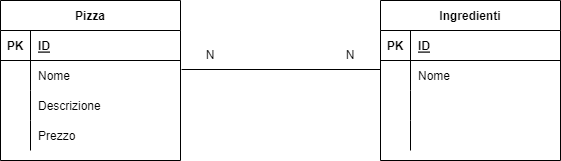

The diagram above was exported from draw.io. Its source (the exported page's mxGraphModel, read from the mxfile embedded in the PNG):
<mxGraphModel dx="868" dy="482" grid="1" gridSize="10" guides="1" tooltips="1" connect="1" arrows="1" fold="1" page="1" pageScale="1" pageWidth="827" pageHeight="1169" math="0" shadow="0">
  <root>
    <mxCell id="0" />
    <mxCell id="1" parent="0" />
    <mxCell id="1iMtt_wQKlenqRnG8XhA-1" value="Pizza" style="shape=table;startSize=30;container=1;collapsible=1;childLayout=tableLayout;fixedRows=1;rowLines=0;fontStyle=1;align=center;resizeLast=1;" parent="1" vertex="1">
      <mxGeometry x="220" y="160" width="180" height="160" as="geometry" />
    </mxCell>
    <mxCell id="1iMtt_wQKlenqRnG8XhA-2" value="" style="shape=tableRow;horizontal=0;startSize=0;swimlaneHead=0;swimlaneBody=0;fillColor=none;collapsible=0;dropTarget=0;points=[[0,0.5],[1,0.5]];portConstraint=eastwest;top=0;left=0;right=0;bottom=1;" parent="1iMtt_wQKlenqRnG8XhA-1" vertex="1">
      <mxGeometry y="30" width="180" height="30" as="geometry" />
    </mxCell>
    <mxCell id="1iMtt_wQKlenqRnG8XhA-3" value="PK" style="shape=partialRectangle;connectable=0;fillColor=none;top=0;left=0;bottom=0;right=0;fontStyle=1;overflow=hidden;" parent="1iMtt_wQKlenqRnG8XhA-2" vertex="1">
      <mxGeometry width="30" height="30" as="geometry">
        <mxRectangle width="30" height="30" as="alternateBounds" />
      </mxGeometry>
    </mxCell>
    <mxCell id="1iMtt_wQKlenqRnG8XhA-4" value="ID" style="shape=partialRectangle;connectable=0;fillColor=none;top=0;left=0;bottom=0;right=0;align=left;spacingLeft=6;fontStyle=5;overflow=hidden;" parent="1iMtt_wQKlenqRnG8XhA-2" vertex="1">
      <mxGeometry x="30" width="150" height="30" as="geometry">
        <mxRectangle width="150" height="30" as="alternateBounds" />
      </mxGeometry>
    </mxCell>
    <mxCell id="1iMtt_wQKlenqRnG8XhA-5" value="" style="shape=tableRow;horizontal=0;startSize=0;swimlaneHead=0;swimlaneBody=0;fillColor=none;collapsible=0;dropTarget=0;points=[[0,0.5],[1,0.5]];portConstraint=eastwest;top=0;left=0;right=0;bottom=0;" parent="1iMtt_wQKlenqRnG8XhA-1" vertex="1">
      <mxGeometry y="60" width="180" height="30" as="geometry" />
    </mxCell>
    <mxCell id="1iMtt_wQKlenqRnG8XhA-6" value="" style="shape=partialRectangle;connectable=0;fillColor=none;top=0;left=0;bottom=0;right=0;editable=1;overflow=hidden;" parent="1iMtt_wQKlenqRnG8XhA-5" vertex="1">
      <mxGeometry width="30" height="30" as="geometry">
        <mxRectangle width="30" height="30" as="alternateBounds" />
      </mxGeometry>
    </mxCell>
    <mxCell id="1iMtt_wQKlenqRnG8XhA-7" value="Nome" style="shape=partialRectangle;connectable=0;fillColor=none;top=0;left=0;bottom=0;right=0;align=left;spacingLeft=6;overflow=hidden;" parent="1iMtt_wQKlenqRnG8XhA-5" vertex="1">
      <mxGeometry x="30" width="150" height="30" as="geometry">
        <mxRectangle width="150" height="30" as="alternateBounds" />
      </mxGeometry>
    </mxCell>
    <mxCell id="1iMtt_wQKlenqRnG8XhA-8" value="" style="shape=tableRow;horizontal=0;startSize=0;swimlaneHead=0;swimlaneBody=0;fillColor=none;collapsible=0;dropTarget=0;points=[[0,0.5],[1,0.5]];portConstraint=eastwest;top=0;left=0;right=0;bottom=0;" parent="1iMtt_wQKlenqRnG8XhA-1" vertex="1">
      <mxGeometry y="90" width="180" height="30" as="geometry" />
    </mxCell>
    <mxCell id="1iMtt_wQKlenqRnG8XhA-9" value="" style="shape=partialRectangle;connectable=0;fillColor=none;top=0;left=0;bottom=0;right=0;editable=1;overflow=hidden;" parent="1iMtt_wQKlenqRnG8XhA-8" vertex="1">
      <mxGeometry width="30" height="30" as="geometry">
        <mxRectangle width="30" height="30" as="alternateBounds" />
      </mxGeometry>
    </mxCell>
    <mxCell id="1iMtt_wQKlenqRnG8XhA-10" value="Descrizione" style="shape=partialRectangle;connectable=0;fillColor=none;top=0;left=0;bottom=0;right=0;align=left;spacingLeft=6;overflow=hidden;" parent="1iMtt_wQKlenqRnG8XhA-8" vertex="1">
      <mxGeometry x="30" width="150" height="30" as="geometry">
        <mxRectangle width="150" height="30" as="alternateBounds" />
      </mxGeometry>
    </mxCell>
    <mxCell id="1iMtt_wQKlenqRnG8XhA-11" value="" style="shape=tableRow;horizontal=0;startSize=0;swimlaneHead=0;swimlaneBody=0;fillColor=none;collapsible=0;dropTarget=0;points=[[0,0.5],[1,0.5]];portConstraint=eastwest;top=0;left=0;right=0;bottom=0;" parent="1iMtt_wQKlenqRnG8XhA-1" vertex="1">
      <mxGeometry y="120" width="180" height="30" as="geometry" />
    </mxCell>
    <mxCell id="1iMtt_wQKlenqRnG8XhA-12" value="" style="shape=partialRectangle;connectable=0;fillColor=none;top=0;left=0;bottom=0;right=0;editable=1;overflow=hidden;" parent="1iMtt_wQKlenqRnG8XhA-11" vertex="1">
      <mxGeometry width="30" height="30" as="geometry">
        <mxRectangle width="30" height="30" as="alternateBounds" />
      </mxGeometry>
    </mxCell>
    <mxCell id="1iMtt_wQKlenqRnG8XhA-13" value="Prezzo" style="shape=partialRectangle;connectable=0;fillColor=none;top=0;left=0;bottom=0;right=0;align=left;spacingLeft=6;overflow=hidden;" parent="1iMtt_wQKlenqRnG8XhA-11" vertex="1">
      <mxGeometry x="30" width="150" height="30" as="geometry">
        <mxRectangle width="150" height="30" as="alternateBounds" />
      </mxGeometry>
    </mxCell>
    <mxCell id="q9tGBheJPPyHsy_0eCBP-2" value="Ingredienti" style="shape=table;startSize=30;container=1;collapsible=1;childLayout=tableLayout;fixedRows=1;rowLines=0;fontStyle=1;align=center;resizeLast=1;" vertex="1" parent="1">
      <mxGeometry x="600" y="160" width="180" height="160" as="geometry" />
    </mxCell>
    <mxCell id="q9tGBheJPPyHsy_0eCBP-3" value="" style="shape=tableRow;horizontal=0;startSize=0;swimlaneHead=0;swimlaneBody=0;fillColor=none;collapsible=0;dropTarget=0;points=[[0,0.5],[1,0.5]];portConstraint=eastwest;top=0;left=0;right=0;bottom=1;" vertex="1" parent="q9tGBheJPPyHsy_0eCBP-2">
      <mxGeometry y="30" width="180" height="30" as="geometry" />
    </mxCell>
    <mxCell id="q9tGBheJPPyHsy_0eCBP-4" value="PK" style="shape=partialRectangle;connectable=0;fillColor=none;top=0;left=0;bottom=0;right=0;fontStyle=1;overflow=hidden;" vertex="1" parent="q9tGBheJPPyHsy_0eCBP-3">
      <mxGeometry width="30" height="30" as="geometry">
        <mxRectangle width="30" height="30" as="alternateBounds" />
      </mxGeometry>
    </mxCell>
    <mxCell id="q9tGBheJPPyHsy_0eCBP-5" value="ID" style="shape=partialRectangle;connectable=0;fillColor=none;top=0;left=0;bottom=0;right=0;align=left;spacingLeft=6;fontStyle=5;overflow=hidden;" vertex="1" parent="q9tGBheJPPyHsy_0eCBP-3">
      <mxGeometry x="30" width="150" height="30" as="geometry">
        <mxRectangle width="150" height="30" as="alternateBounds" />
      </mxGeometry>
    </mxCell>
    <mxCell id="q9tGBheJPPyHsy_0eCBP-6" value="" style="shape=tableRow;horizontal=0;startSize=0;swimlaneHead=0;swimlaneBody=0;fillColor=none;collapsible=0;dropTarget=0;points=[[0,0.5],[1,0.5]];portConstraint=eastwest;top=0;left=0;right=0;bottom=0;" vertex="1" parent="q9tGBheJPPyHsy_0eCBP-2">
      <mxGeometry y="60" width="180" height="30" as="geometry" />
    </mxCell>
    <mxCell id="q9tGBheJPPyHsy_0eCBP-7" value="" style="shape=partialRectangle;connectable=0;fillColor=none;top=0;left=0;bottom=0;right=0;editable=1;overflow=hidden;" vertex="1" parent="q9tGBheJPPyHsy_0eCBP-6">
      <mxGeometry width="30" height="30" as="geometry">
        <mxRectangle width="30" height="30" as="alternateBounds" />
      </mxGeometry>
    </mxCell>
    <mxCell id="q9tGBheJPPyHsy_0eCBP-8" value="Nome" style="shape=partialRectangle;connectable=0;fillColor=none;top=0;left=0;bottom=0;right=0;align=left;spacingLeft=6;overflow=hidden;" vertex="1" parent="q9tGBheJPPyHsy_0eCBP-6">
      <mxGeometry x="30" width="150" height="30" as="geometry">
        <mxRectangle width="150" height="30" as="alternateBounds" />
      </mxGeometry>
    </mxCell>
    <mxCell id="q9tGBheJPPyHsy_0eCBP-9" value="" style="shape=tableRow;horizontal=0;startSize=0;swimlaneHead=0;swimlaneBody=0;fillColor=none;collapsible=0;dropTarget=0;points=[[0,0.5],[1,0.5]];portConstraint=eastwest;top=0;left=0;right=0;bottom=0;" vertex="1" parent="q9tGBheJPPyHsy_0eCBP-2">
      <mxGeometry y="90" width="180" height="30" as="geometry" />
    </mxCell>
    <mxCell id="q9tGBheJPPyHsy_0eCBP-10" value="" style="shape=partialRectangle;connectable=0;fillColor=none;top=0;left=0;bottom=0;right=0;editable=1;overflow=hidden;" vertex="1" parent="q9tGBheJPPyHsy_0eCBP-9">
      <mxGeometry width="30" height="30" as="geometry">
        <mxRectangle width="30" height="30" as="alternateBounds" />
      </mxGeometry>
    </mxCell>
    <mxCell id="q9tGBheJPPyHsy_0eCBP-11" value="" style="shape=partialRectangle;connectable=0;fillColor=none;top=0;left=0;bottom=0;right=0;align=left;spacingLeft=6;overflow=hidden;" vertex="1" parent="q9tGBheJPPyHsy_0eCBP-9">
      <mxGeometry x="30" width="150" height="30" as="geometry">
        <mxRectangle width="150" height="30" as="alternateBounds" />
      </mxGeometry>
    </mxCell>
    <mxCell id="q9tGBheJPPyHsy_0eCBP-12" value="" style="shape=tableRow;horizontal=0;startSize=0;swimlaneHead=0;swimlaneBody=0;fillColor=none;collapsible=0;dropTarget=0;points=[[0,0.5],[1,0.5]];portConstraint=eastwest;top=0;left=0;right=0;bottom=0;" vertex="1" parent="q9tGBheJPPyHsy_0eCBP-2">
      <mxGeometry y="120" width="180" height="30" as="geometry" />
    </mxCell>
    <mxCell id="q9tGBheJPPyHsy_0eCBP-13" value="" style="shape=partialRectangle;connectable=0;fillColor=none;top=0;left=0;bottom=0;right=0;editable=1;overflow=hidden;" vertex="1" parent="q9tGBheJPPyHsy_0eCBP-12">
      <mxGeometry width="30" height="30" as="geometry">
        <mxRectangle width="30" height="30" as="alternateBounds" />
      </mxGeometry>
    </mxCell>
    <mxCell id="q9tGBheJPPyHsy_0eCBP-14" value="" style="shape=partialRectangle;connectable=0;fillColor=none;top=0;left=0;bottom=0;right=0;align=left;spacingLeft=6;overflow=hidden;" vertex="1" parent="q9tGBheJPPyHsy_0eCBP-12">
      <mxGeometry x="30" width="150" height="30" as="geometry">
        <mxRectangle width="150" height="30" as="alternateBounds" />
      </mxGeometry>
    </mxCell>
    <mxCell id="q9tGBheJPPyHsy_0eCBP-15" value="" style="endArrow=none;html=1;rounded=0;exitX=1.006;exitY=0.3;exitDx=0;exitDy=0;exitPerimeter=0;" edge="1" parent="1" source="1iMtt_wQKlenqRnG8XhA-5">
      <mxGeometry relative="1" as="geometry">
        <mxPoint x="430" y="230" as="sourcePoint" />
        <mxPoint x="600" y="229" as="targetPoint" />
      </mxGeometry>
    </mxCell>
    <mxCell id="q9tGBheJPPyHsy_0eCBP-16" value="N" style="text;html=1;strokeColor=none;fillColor=none;align=center;verticalAlign=middle;whiteSpace=wrap;rounded=0;" vertex="1" parent="1">
      <mxGeometry x="400" y="200" width="60" height="30" as="geometry" />
    </mxCell>
    <mxCell id="q9tGBheJPPyHsy_0eCBP-17" value="N" style="text;html=1;strokeColor=none;fillColor=none;align=center;verticalAlign=middle;whiteSpace=wrap;rounded=0;" vertex="1" parent="1">
      <mxGeometry x="540" y="200" width="60" height="30" as="geometry" />
    </mxCell>
  </root>
</mxGraphModel>